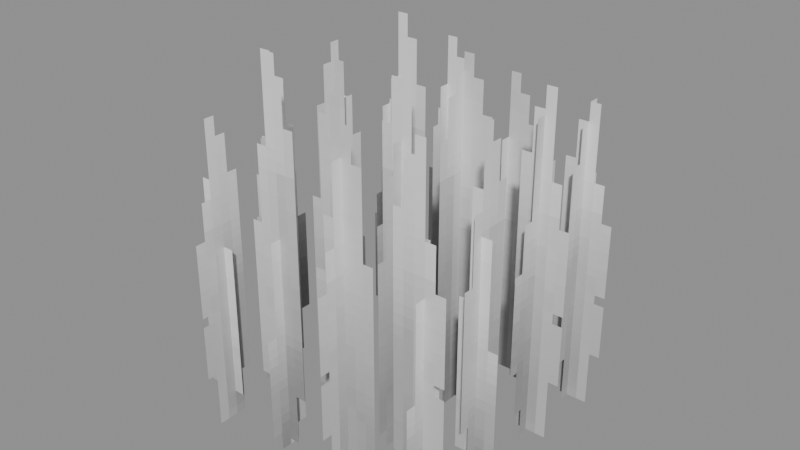# Source: Foliage_Grass_Dense_Tall_4Rows.blend  (saved by Blender 5.0.119; exported with 4.5.12 LTS)
import bpy
from mathutils import Matrix  # noqa: F401  (used for matrix-valued properties, if any)

bpy.ops.wm.read_factory_settings(use_empty=True)
scene = bpy.context.scene
scene.name = 'Scene'

# ---- collections
col_widgets = bpy.data.collections.new('Widgets'); scene.collection.children.link(col_widgets)
col_widgets.hide_viewport = True

# ---- images (referenced by path relative to the original .blend; pixels are not part of the script)
import os
ASSET_DIR = os.environ.get("B2B_ASSET_DIR", "")  # directory of the original .blend (textures are referenced by path, not embedded)
HERE = os.path.dirname(os.path.abspath(__file__))  # packed textures are extracted next to this script under _unpacked/

def load_image(name, relpath, width, height, colorspace="sRGB"):
    """Load a texture the original file referenced (path relative to the .blend, or extracted next to this script)."""
    p = next((c for c in (os.path.join(HERE, relpath), os.path.join(ASSET_DIR, relpath)) if relpath and os.path.exists(c)), "")
    if p:
        img = bpy.data.images.load(p, check_existing=True)
        img.name = name
    else:  # same state as the original file: an image datablock whose file is absent (Cycles renders it pink)
        img = bpy.data.images.new(name, width, height)
        img.source = "FILE"
        img.filepath = "//" + (relpath or name)
    img.colorspace_settings.name = colorspace
    return img
img_image_0 = load_image('Image_0', '_unpacked/Image_0.16864089.png', 32, 64, 'sRGB')

# ---- materials (node trees are filled in below, after node groups)
mat_material_0 = bpy.data.materials.new('Material_0')

# ---- material node trees
mat_material_0.use_nodes = True; mat_material_0.node_tree.nodes.clear()
_N = mat_material_0.node_tree.nodes; _L = mat_material_0.node_tree.links
n0 = _N.new('ShaderNodeBsdfPrincipled'); n0.name = 'Principled BSDF'; n0.location = (10, 300)
n0.inputs[2].default_value = 1.0
n1 = _N.new('ShaderNodeOutputMaterial'); n1.name = 'Material Output'; n1.location = (300, 300)
n2 = _N.new('NodeFrame'); n2.name = 'Frame'; n2.location = (0, 0)
n2.label = 'Alpha Clip'
n2.width = 150
n3 = _N.new('ShaderNodeMath'); n3.name = 'Math'; n3.location = (-340, -20)
n3.operation = 'SUBTRACT'
n3.inputs[0].default_value = 1.0
n4 = _N.new('ShaderNodeMath'); n4.name = 'Math.001'; n4.location = (-540, -20)
n4.operation = 'LESS_THAN'
n4.inputs[1].default_value = 0.05
n5 = _N.new('ShaderNodeTexImage'); n5.name = 'Image Texture'; n5.location = (-840, 210)
n5.label = 'BASE COLOR'
n5.image = img_image_0
n5.interpolation = 'Closest'
n5.extension = 'EXTEND'
n3.parent = n2
n4.parent = n2
_L.new(n0.outputs[0], n1.inputs[0])
_L.new(n3.outputs[0], n0.inputs[4])
_L.new(n4.outputs[0], n3.inputs[1])
_L.new(n5.outputs[0], n0.inputs[0])
_L.new(n5.outputs[1], n4.inputs[0])
n1.is_active_output = True

# ---- meshes
me_mesh_0 = bpy.data.meshes.new('Mesh_0')
me_mesh_0.from_pydata([(-1.0, -6.247e-05, 2.047), (1.0, -6.253e-05, 2.047), (-1.0, -6.247e-05, -0.02853), (1.0, -6.253e-05, -0.02853)], [], [(0, 2, 1), (2, 3, 1)])
_uv = me_mesh_0.uv_layers.new(name='UVMap')
_uv.uv.foreach_set('vector', [0.0, 0.9219, 0.0, 0.3438, 1.0, 0.9219, 0.0, 0.3438, 1.0, 0.3438, 1.0, 0.9219])
me_mesh_0.materials.append(mat_material_0)
me_mesh_0.update()
me_mesh_0.normals_split_custom_set([tuple(v) for v in zip(*[iter([-3.423e-08, -1.0, 0.0, -3.423e-08, -1.0, 0.0, -3.423e-08, -1.0, 0.0, -3.423e-08, -1.0, 0.0, -3.423e-08, -1.0, 0.0, -3.423e-08, -1.0, 0.0])] * 3)])
me_mesh_1 = bpy.data.meshes.new('Mesh_1')
me_mesh_1.from_pydata([(-1.0, -6.247e-05, 2.052), (1.0, -6.253e-05, 2.052), (-1.0, -6.247e-05, -0.02354), (1.0, -6.253e-05, -0.02354)], [], [(0, 2, 1), (2, 3, 1)])
_uv = me_mesh_1.uv_layers.new(name='UVMap')
_uv.uv.foreach_set('vector', [1.0, 0.9219, 1.0, 0.3438, 0.0, 0.9219, 1.0, 0.3438, 0.0, 0.3438, 0.0, 0.9219])
me_mesh_1.materials.append(mat_material_0)
me_mesh_1.update()
me_mesh_1.normals_split_custom_set([tuple(v) for v in zip(*[iter([-3.423e-08, -1.0, 0.0, -3.423e-08, -1.0, 0.0, -3.423e-08, -1.0, 0.0, -3.423e-08, -1.0, 0.0, -3.423e-08, -1.0, 0.0, -3.423e-08, -1.0, 0.0])] * 3)])
me_mesh_2 = bpy.data.meshes.new('Mesh_2')
me_mesh_2.from_pydata([(-1.0, -6.247e-05, 2.038), (1.0, -6.253e-05, 2.038), (-1.0, -6.247e-05, -0.03769), (1.0, -6.253e-05, -0.03769)], [], [(0, 2, 1), (2, 3, 1)])
_uv = me_mesh_2.uv_layers.new(name='UVMap')
_uv.uv.foreach_set('vector', [0.0, 0.9219, 0.0, 0.3438, 1.0, 0.9219, 0.0, 0.3438, 1.0, 0.3438, 1.0, 0.9219])
me_mesh_2.materials.append(mat_material_0)
me_mesh_2.update()
me_mesh_2.normals_split_custom_set([tuple(v) for v in zip(*[iter([-3.423e-08, -1.0, 0.0, -3.423e-08, -1.0, 0.0, -3.423e-08, -1.0, 0.0, -3.423e-08, -1.0, 0.0, -3.423e-08, -1.0, 0.0, -3.423e-08, -1.0, 0.0])] * 3)])
me_mesh_3 = bpy.data.meshes.new('Mesh_3')
me_mesh_3.from_pydata([(-1.0, -6.247e-05, 2.038), (1.0, -6.253e-05, 2.038), (-1.0, -6.247e-05, -0.03769), (1.0, -6.253e-05, -0.03769)], [], [(0, 2, 1), (2, 3, 1)])
_uv = me_mesh_3.uv_layers.new(name='UVMap')
_uv.uv.foreach_set('vector', [1.0, 0.9219, 1.0, 0.3438, 0.0, 0.9219, 1.0, 0.3438, 0.0, 0.3438, 0.0, 0.9219])
me_mesh_3.materials.append(mat_material_0)
me_mesh_3.update()
me_mesh_3.normals_split_custom_set([tuple(v) for v in zip(*[iter([-3.423e-08, -1.0, 0.0, -3.423e-08, -1.0, 0.0, -3.423e-08, -1.0, 0.0, -3.423e-08, -1.0, 0.0, -3.423e-08, -1.0, 0.0, -3.423e-08, -1.0, 0.0])] * 3)])
me_mesh_4 = bpy.data.meshes.new('Mesh_4')
me_mesh_4.from_pydata([(-1.0, 0.06244, 2.046), (1.0, 0.06244, 2.046), (-1.0, 0.06244, -0.02961), (1.0, 0.06244, -0.02961)], [], [(0, 2, 1), (2, 3, 1)])
_uv = me_mesh_4.uv_layers.new(name='UVMap')
_uv.uv.foreach_set('vector', [0.0, 0.9219, 0.0, 0.3438, 1.0, 0.9219, 0.0, 0.3438, 1.0, 0.3438, 1.0, 0.9219])
me_mesh_4.materials.append(mat_material_0)
me_mesh_4.update()
me_mesh_4.normals_split_custom_set([tuple(v) for v in zip(*[iter([0.0, -1.0, 0.0, 0.0, -1.0, 0.0, 0.0, -1.0, 0.0, 0.0, -1.0, 0.0, 0.0, -1.0, 0.0, 0.0, -1.0, 0.0])] * 3)])
me_mesh_5 = bpy.data.meshes.new('Mesh_5')
me_mesh_5.from_pydata([(-1.0, 0.06244, 2.281), (1.0, 0.06244, 2.281), (-1.0, 0.06244, -0.03133), (1.0, 0.06244, -0.03133)], [], [(0, 2, 1), (2, 3, 1)])
_uv = me_mesh_5.uv_layers.new(name='UVMap')
_uv.uv.foreach_set('vector', [1.0, 0.9219, 1.0, 0.3438, 0.0, 0.9219, 1.0, 0.3438, 0.0, 0.3438, 0.0, 0.9219])
me_mesh_5.materials.append(mat_material_0)
me_mesh_5.update()
me_mesh_5.normals_split_custom_set([tuple(v) for v in zip(*[iter([0.0, -1.0, 0.0, 0.0, -1.0, 0.0, 0.0, -1.0, 0.0, 0.0, -1.0, 0.0, 0.0, -1.0, 0.0, 0.0, -1.0, 0.0])] * 3)])
me_mesh_6 = bpy.data.meshes.new('Mesh_6')
me_mesh_6.from_pydata([(-1.0, -6.25e-05, 2.309), (1.0, -6.25e-05, 2.309), (-1.0, -6.25e-05, -0.003442), (1.0, -6.25e-05, -0.003442)], [], [(0, 2, 1), (2, 3, 1)])
_uv = me_mesh_6.uv_layers.new(name='UVMap')
_uv.uv.foreach_set('vector', [0.0, 0.9219, 0.0, 0.3438, 1.0, 0.9219, 0.0, 0.3438, 1.0, 0.3438, 1.0, 0.9219])
me_mesh_6.materials.append(mat_material_0)
me_mesh_6.update()
me_mesh_6.normals_split_custom_set([tuple(v) for v in zip(*[iter([0.0, -1.0, 0.0, 0.0, -1.0, 0.0, 0.0, -1.0, 0.0, 0.0, -1.0, 0.0, 0.0, -1.0, 0.0, 0.0, -1.0, 0.0])] * 3)])
me_mesh_7 = bpy.data.meshes.new('Mesh_7')
me_mesh_7.from_pydata([(-1.0, -6.25e-05, 2.286), (1.0, -6.25e-05, 2.286), (-1.0, -6.25e-05, -0.02673), (1.0, -6.25e-05, -0.02673)], [], [(0, 2, 1), (2, 3, 1)])
_uv = me_mesh_7.uv_layers.new(name='UVMap')
_uv.uv.foreach_set('vector', [0.0, 0.9219, 0.0, 0.3438, 1.0, 0.9219, 0.0, 0.3438, 1.0, 0.3438, 1.0, 0.9219])
me_mesh_7.materials.append(mat_material_0)
me_mesh_7.update()
me_mesh_7.normals_split_custom_set([tuple(v) for v in zip(*[iter([0.0, -1.0, 0.0, 0.0, -1.0, 0.0, 0.0, -1.0, 0.0, 0.0, -1.0, 0.0, 0.0, -1.0, 0.0, 0.0, -1.0, 0.0])] * 3)])
me_plane = bpy.data.meshes.new('Plane')
me_plane.from_pydata([(-1.0, -6.123e-17, -1.0), (1.0, -6.123e-17, -1.0), (-1.0, 6.123e-17, 1.0), (1.0, 6.123e-17, 1.0)], [], [(0, 1, 3, 2)])
_uv = me_plane.uv_layers.new(name='UVMap')
_uv.uv.foreach_set('vector', [0.0, 0.0, 1.0, 0.0, 1.0, 1.0, 0.0, 1.0])
me_plane.update()
arm_armature = bpy.data.armatures.new('Armature')  # bones are not reproduced
arm_armature_001 = bpy.data.armatures.new('Armature.001')  # bones are not reproduced
arm_armature_002 = bpy.data.armatures.new('Armature.002')  # bones are not reproduced
arm_armature_003 = bpy.data.armatures.new('Armature.003')  # bones are not reproduced
arm_armature_004 = bpy.data.armatures.new('Armature.004')  # bones are not reproduced
arm_armature_005 = bpy.data.armatures.new('Armature.005')  # bones are not reproduced
arm_armature_006 = bpy.data.armatures.new('Armature.006')  # bones are not reproduced
arm_armature_007 = bpy.data.armatures.new('Armature.007')  # bones are not reproduced

# ---- objects
ob_block = bpy.data.objects.new('Block', arm_armature)
ob_mesh_0 = bpy.data.objects.new('Mesh_0', me_mesh_0)
ob_block_001 = bpy.data.objects.new('Block.001', arm_armature_001)
ob_mesh_1 = bpy.data.objects.new('Mesh_1', me_mesh_1)
ob_block_002 = bpy.data.objects.new('Block.002', arm_armature_002)
ob_mesh_2 = bpy.data.objects.new('Mesh_2', me_mesh_2)
ob_block_003 = bpy.data.objects.new('Block.003', arm_armature_003)
ob_mesh_3 = bpy.data.objects.new('Mesh_3', me_mesh_3)
ob_block_004 = bpy.data.objects.new('Block.004', arm_armature_004)
ob_mesh_4 = bpy.data.objects.new('Mesh_4', me_mesh_4)
ob_block_005 = bpy.data.objects.new('Block.005', arm_armature_005)
ob_mesh_5 = bpy.data.objects.new('Mesh_5', me_mesh_5)
ob_block_006 = bpy.data.objects.new('Block.006', arm_armature_006)
ob_mesh_6 = bpy.data.objects.new('Mesh_6', me_mesh_6)
ob_block_007 = bpy.data.objects.new('Block.007', arm_armature_007)
ob_mesh_7 = bpy.data.objects.new('Mesh_7', me_mesh_7)
ob_wgt_block = bpy.data.objects.new('WGT-Block', me_plane)

# ---- transforms, parenting, visibility, modifiers, constraints
ob_block.location = (0.6875, 0.0, 0.0)
ob_block.rotation_mode = 'QUATERNION'
ob_block.rotation_quaternion = (0.7071, 0.0, 0.0, 0.7071)
ob_block.show_in_front = True
ob_mesh_0.parent = ob_block
ob_mesh_0.location = (0.0, 0.0, 0.0)
ob_mesh_0.rotation_mode = 'QUATERNION'
ob_mesh_0.rotation_quaternion = (1.0, 0.0, 0.0, 0.0)
_vg = ob_mesh_0.vertex_groups.new(name='Block')
_vg.add([0, 1, 2, 3], 1.0, 'REPLACE')
_m = ob_mesh_0.modifiers.new('Armature', 'ARMATURE')
_m.object = ob_block
ob_block_001.location = (0.1875, 0.0, 0.0)
ob_block_001.rotation_mode = 'QUATERNION'
ob_block_001.rotation_quaternion = (0.7071, 0.0, 0.0, 0.7071)
ob_block_001.show_in_front = True
ob_mesh_1.parent = ob_block_001
ob_mesh_1.location = (0.0, 0.0, 0.0)
ob_mesh_1.rotation_mode = 'QUATERNION'
ob_mesh_1.rotation_quaternion = (1.0, 0.0, 0.0, 0.0)
_vg = ob_mesh_1.vertex_groups.new(name='Block')
_vg.add([0, 1, 2, 3], 1.0, 'REPLACE')
_m = ob_mesh_1.modifiers.new('Armature', 'ARMATURE')
_m.object = ob_block_001
ob_block_002.location = (-0.25, -0.0, 0.0)
ob_block_002.rotation_mode = 'QUATERNION'
ob_block_002.rotation_quaternion = (0.7071, 0.0, 0.0, 0.7071)
ob_block_002.show_in_front = True
ob_mesh_2.parent = ob_block_002
ob_mesh_2.location = (0.0, 0.0, 0.0)
ob_mesh_2.rotation_mode = 'QUATERNION'
ob_mesh_2.rotation_quaternion = (1.0, 0.0, 0.0, 0.0)
_vg = ob_mesh_2.vertex_groups.new(name='Block')
_vg.add([0, 1, 2, 3], 1.0, 'REPLACE')
_m = ob_mesh_2.modifiers.new('Armature', 'ARMATURE')
_m.object = ob_block_002
ob_block_003.location = (-0.6875, -0.0, 0.0)
ob_block_003.rotation_mode = 'QUATERNION'
ob_block_003.rotation_quaternion = (0.7071, 0.0, 0.0, 0.7071)
ob_block_003.show_in_front = True
ob_mesh_3.parent = ob_block_003
ob_mesh_3.location = (0.0, 0.0, 0.0)
ob_mesh_3.rotation_mode = 'QUATERNION'
ob_mesh_3.rotation_quaternion = (1.0, 0.0, 0.0, 0.0)
_vg = ob_mesh_3.vertex_groups.new(name='Block')
_vg.add([0, 1, 2, 3], 1.0, 'REPLACE')
_m = ob_mesh_3.modifiers.new('Armature', 'ARMATURE')
_m.object = ob_block_003
ob_block_004.location = (0.0, 0.625, 0.0)
ob_block_004.rotation_mode = 'QUATERNION'
ob_block_004.rotation_quaternion = (1.0, 0.0, 0.0, 0.0)
ob_block_004.show_in_front = True
ob_mesh_4.parent = ob_block_004
ob_mesh_4.location = (0.0, 0.0, 0.0)
ob_mesh_4.rotation_mode = 'QUATERNION'
ob_mesh_4.rotation_quaternion = (1.0, 0.0, 0.0, 0.0)
_vg = ob_mesh_4.vertex_groups.new(name='Block')
_vg.add([0, 1, 2, 3], 1.0, 'REPLACE')
_m = ob_mesh_4.modifiers.new('Armature', 'ARMATURE')
_m.object = ob_block_004
ob_block_005.location = (0.0, -0.3125, 0.0)
ob_block_005.rotation_mode = 'QUATERNION'
ob_block_005.rotation_quaternion = (1.0, 0.0, 0.0, 0.0)
ob_block_005.show_in_front = True
ob_mesh_5.parent = ob_block_005
ob_mesh_5.location = (0.0, 0.0, 0.0)
ob_mesh_5.rotation_mode = 'QUATERNION'
ob_mesh_5.rotation_quaternion = (1.0, 0.0, 0.0, 0.0)
_vg = ob_mesh_5.vertex_groups.new(name='Block')
_vg.add([0, 1, 2, 3], 1.0, 'REPLACE')
_m = ob_mesh_5.modifiers.new('Armature', 'ARMATURE')
_m.object = ob_block_005
ob_block_006.location = (-0.0625, -0.6875, 0.0)
ob_block_006.rotation_mode = 'QUATERNION'
ob_block_006.rotation_quaternion = (1.0, 0.0, 0.0, 0.0)
ob_block_006.show_in_front = True
ob_mesh_6.parent = ob_block_006
ob_mesh_6.location = (0.0, 0.0, 0.0)
ob_mesh_6.rotation_mode = 'QUATERNION'
ob_mesh_6.rotation_quaternion = (1.0, 0.0, 0.0, 0.0)
_vg = ob_mesh_6.vertex_groups.new(name='Block')
_vg.add([0, 1, 2, 3], 1.0, 'REPLACE')
_m = ob_mesh_6.modifiers.new('Armature', 'ARMATURE')
_m.object = ob_block_006
ob_block_007.location = (0.0, 0.25, 0.0)
ob_block_007.rotation_mode = 'QUATERNION'
ob_block_007.rotation_quaternion = (1.0, 0.0, 0.0, 0.0)
ob_block_007.show_in_front = True
ob_mesh_7.parent = ob_block_007
ob_mesh_7.location = (0.0, 0.0, 0.0)
ob_mesh_7.rotation_mode = 'QUATERNION'
ob_mesh_7.rotation_quaternion = (1.0, 0.0, 0.0, 0.0)
_vg = ob_mesh_7.vertex_groups.new(name='Block')
_vg.add([0, 1, 2, 3], 1.0, 'REPLACE')
_m = ob_mesh_7.modifiers.new('Armature', 'ARMATURE')
_m.object = ob_block_007
ob_wgt_block.location = (0.0, 0.0, 0.0)
ob_wgt_block.hide_render = True

# ---- collection membership
scene.collection.objects.link(ob_block)
scene.collection.objects.link(ob_mesh_0)
scene.collection.objects.link(ob_block_001)
scene.collection.objects.link(ob_mesh_1)
scene.collection.objects.link(ob_block_002)
scene.collection.objects.link(ob_mesh_2)
scene.collection.objects.link(ob_block_003)
scene.collection.objects.link(ob_mesh_3)
scene.collection.objects.link(ob_block_004)
scene.collection.objects.link(ob_mesh_4)
scene.collection.objects.link(ob_block_005)
scene.collection.objects.link(ob_mesh_5)
scene.collection.objects.link(ob_block_006)
scene.collection.objects.link(ob_mesh_6)
scene.collection.objects.link(ob_block_007)
scene.collection.objects.link(ob_mesh_7)
col_widgets.objects.link(ob_wgt_block)

# ---- scene / render settings (as saved in the file)
scene.frame_start = 1; scene.frame_end = 250; scene.frame_set(1)
scene.render.engine = 'BLENDER_EEVEE_NEXT'
scene.render.bake_bias = 0.0
scene.render.bake_samples = 0
scene.cycles.sampling_pattern = 'TABULATED_SOBOL'
scene.eevee.use_volume_custom_range = False
bpy.context.view_layer.update()

# ---- added for rendering (the .blend has no active camera and no usable light): camera, sun + grey world if the file has none
cam_auto = bpy.data.cameras.new('AutoCamera')
cam_auto.lens = 50.0
cam_auto.sensor_width = 36.0
cam_auto.clip_end = 1000.0
ob_auto_camera = bpy.data.objects.new('AutoCamera', cam_auto)
scene.collection.objects.link(ob_auto_camera)
ob_auto_camera.location = (3.40096, -4.11866, 3.88146)
ob_auto_camera.rotation_euler = (1.09748, -7.21219e-08, 0.694738)
scene.camera = ob_auto_camera
light_auto_sun = bpy.data.lights.new('AutoSun', 'SUN')
light_auto_sun.energy = 3.0
light_auto_sun.angle = 0.0523599
ob_auto_sun = bpy.data.objects.new('AutoSun', light_auto_sun)
scene.collection.objects.link(ob_auto_sun)
ob_auto_sun.rotation_euler = (0.872665, 0.174533, 0.523599)
if scene.world is None:
    world_auto = bpy.data.worlds.new('AutoWorld')
    world_auto.color = (0.3, 0.3, 0.3)
    scene.world = world_auto
bpy.context.view_layer.update()
